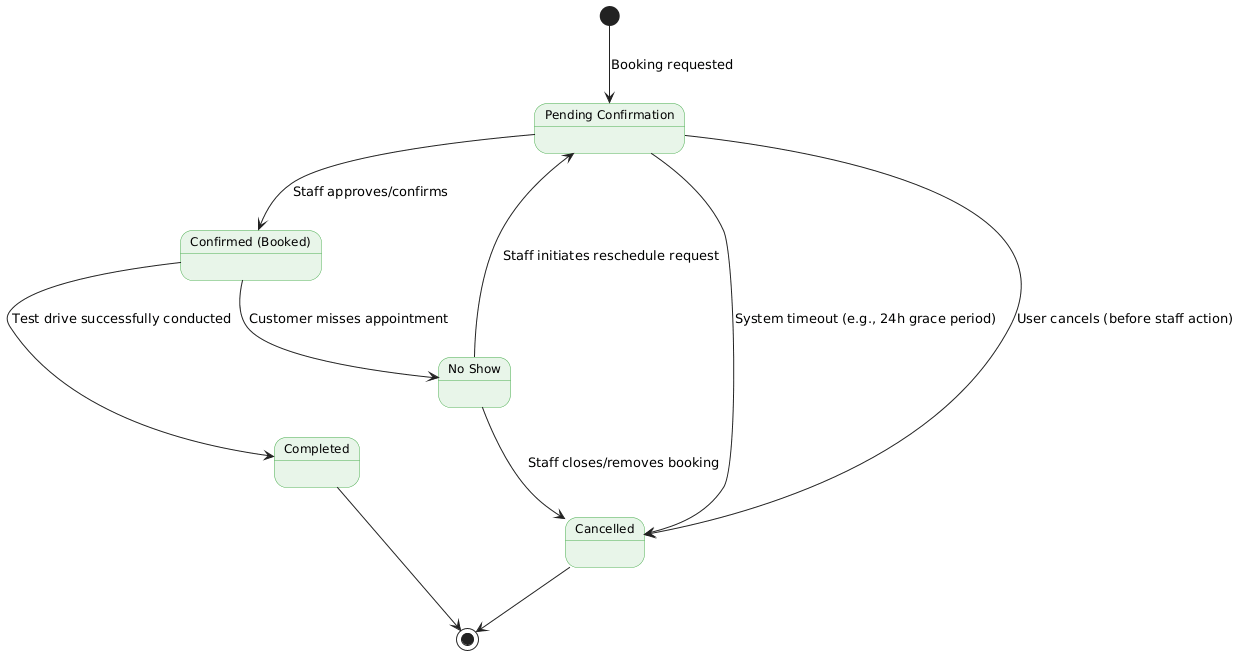

The diagram above was rendered by PlantUML. Its source (embedded in the PNG):
@startuml
skinparam state {
    BackgroundColor #E8F5E9
    BorderColor #4CAF50
    FontName Arial
    FontSize 12
    ArrowColor #212121
}

state "Pending Confirmation" as Pending
state "Confirmed (Booked)" as Confirmed
state "Completed" as Completed
state "No Show" as NoShow
state "Cancelled" as Cancelled

' --- Initial and Confirmation Phase ---
[*] --> Pending : Booking requested

Pending --> Confirmed : Staff approves/confirms
Pending --> Cancelled : User cancels (before staff action)
Pending --> Cancelled : System timeout (e.g., 24h grace period)

' --- Event Execution Phase ---
Confirmed --> Completed : Test drive successfully conducted
Confirmed --> NoShow : Customer misses appointment

' --- Resolution and Finalization ---
NoShow --> Pending : Staff initiates reschedule request
NoShow --> Cancelled : Staff closes/removes booking

Completed --> [*]
Cancelled --> [*]
@enduml